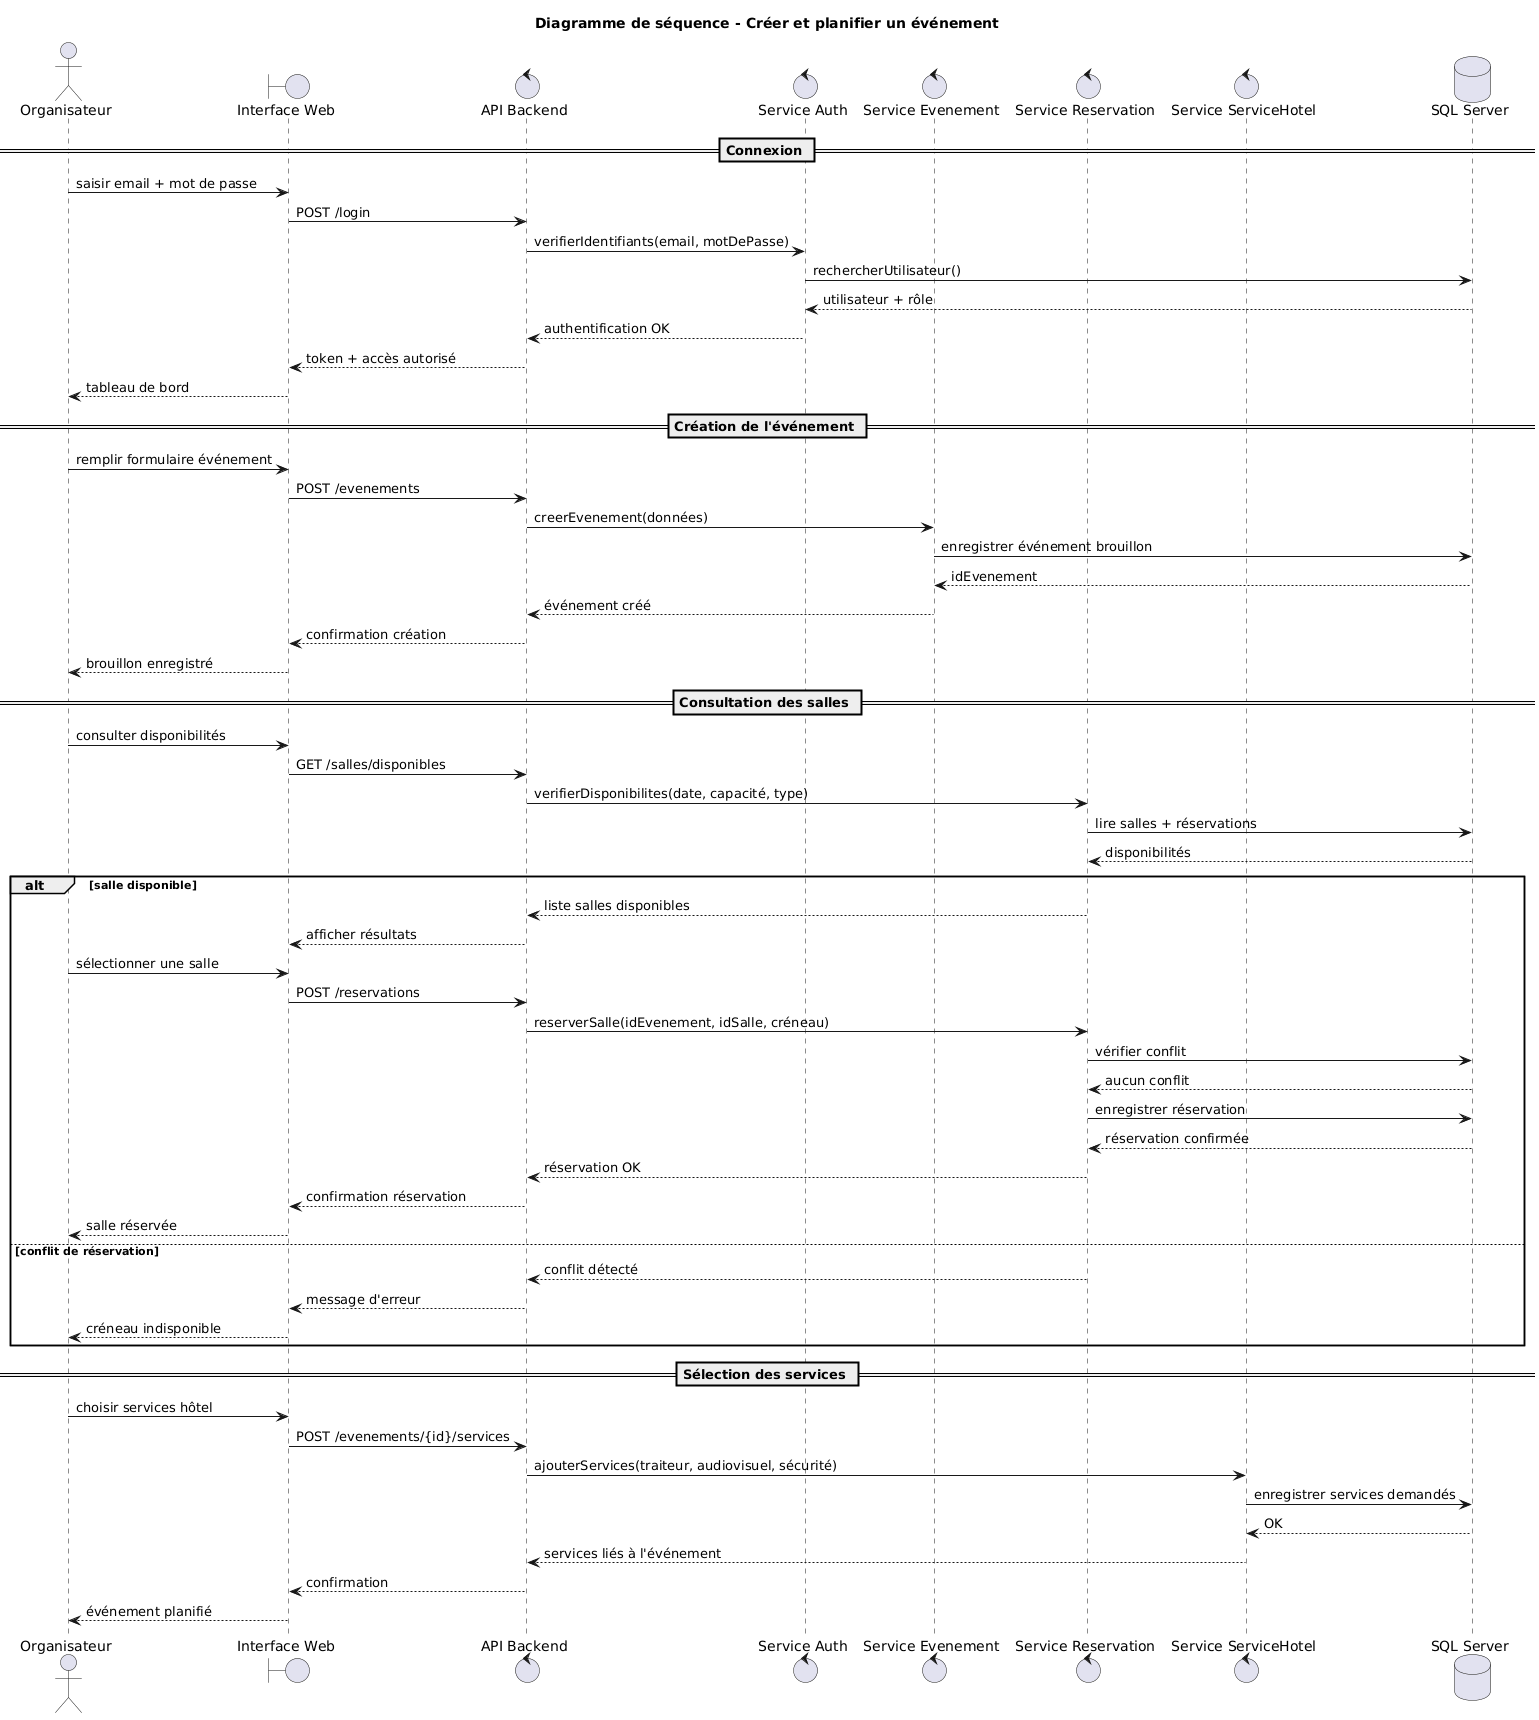

The diagram above was rendered by PlantUML. Its source (embedded in the PNG):
@startuml
title Diagramme de séquence - Créer et planifier un événement

actor Organisateur
boundary "Interface Web" as IHM
control "API Backend" as API
control "Service Auth" as Auth
control "Service Evenement" as EventService
control "Service Reservation" as ReservationService
control "Service ServiceHotel" as ServiceHotel
database "SQL Server" as DB

== Connexion ==
Organisateur -> IHM : saisir email + mot de passe
IHM -> API : POST /login
API -> Auth : verifierIdentifiants(email, motDePasse)
Auth -> DB : rechercherUtilisateur()
DB --> Auth : utilisateur + rôle
Auth --> API : authentification OK
API --> IHM : token + accès autorisé
IHM --> Organisateur : tableau de bord

== Création de l'événement ==
Organisateur -> IHM : remplir formulaire événement
IHM -> API : POST /evenements
API -> EventService : creerEvenement(données)
EventService -> DB : enregistrer événement brouillon
DB --> EventService : idEvenement
EventService --> API : événement créé
API --> IHM : confirmation création
IHM --> Organisateur : brouillon enregistré

== Consultation des salles ==
Organisateur -> IHM : consulter disponibilités
IHM -> API : GET /salles/disponibles
API -> ReservationService : verifierDisponibilites(date, capacité, type)
ReservationService -> DB : lire salles + réservations
DB --> ReservationService : disponibilités

alt salle disponible
    ReservationService --> API : liste salles disponibles
    API --> IHM : afficher résultats
    Organisateur -> IHM : sélectionner une salle
    IHM -> API : POST /reservations
    API -> ReservationService : reserverSalle(idEvenement, idSalle, créneau)
    ReservationService -> DB : vérifier conflit
    DB --> ReservationService : aucun conflit
    ReservationService -> DB : enregistrer réservation
    DB --> ReservationService : réservation confirmée
    ReservationService --> API : réservation OK
    API --> IHM : confirmation réservation
    IHM --> Organisateur : salle réservée
else conflit de réservation
    ReservationService --> API : conflit détecté
    API --> IHM : message d'erreur
    IHM --> Organisateur : créneau indisponible
end

== Sélection des services ==
Organisateur -> IHM : choisir services hôtel
IHM -> API : POST /evenements/{id}/services
API -> ServiceHotel : ajouterServices(traiteur, audiovisuel, sécurité)
ServiceHotel -> DB : enregistrer services demandés
DB --> ServiceHotel : OK
ServiceHotel --> API : services liés à l'événement
API --> IHM : confirmation
IHM --> Organisateur : événement planifié
@enduml